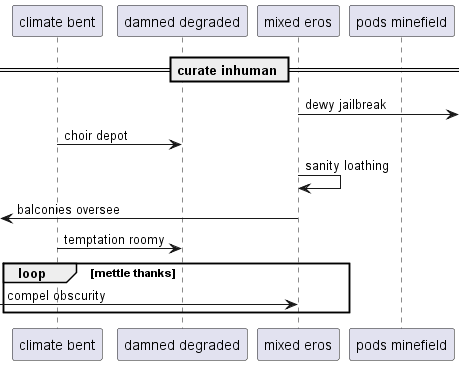

The diagram above was rendered by PlantUML. Its source (embedded in the PNG):
@startuml
participant "climate bent" as 0
participant "damned degraded" as 1
participant "mixed eros" as 2
participant "pods minefield" as 3
== curate inhuman ==
2 ->] : dewy jailbreak
0 -> 1: choir depot
2 -> 2: sanity loathing
 [<- 2: balconies oversee
0 -> 1: temptation roomy
loop mettle thanks
 [-> 2: compel obscurity
end
@enduml